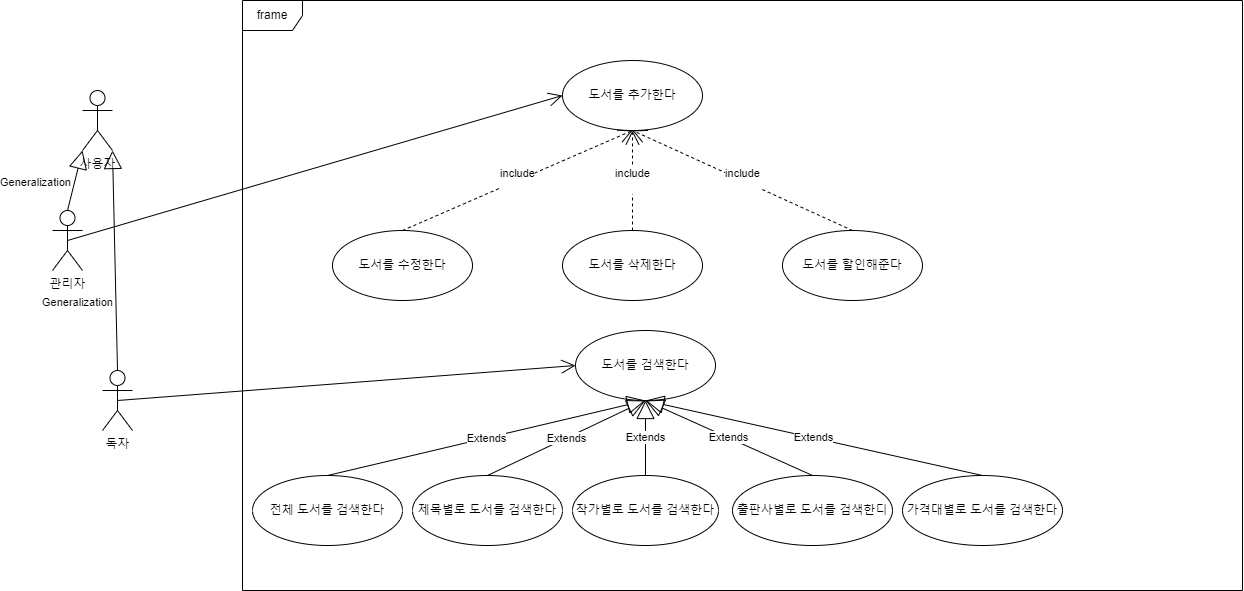

The diagram above was exported from draw.io. Its source (the exported page's mxGraphModel, read from the mxfile embedded in the PNG):
<mxGraphModel dx="2501" dy="746" grid="1" gridSize="10" guides="1" tooltips="1" connect="1" arrows="1" fold="1" page="1" pageScale="1" pageWidth="827" pageHeight="1169" math="0" shadow="0">
  <root>
    <mxCell id="0" />
    <mxCell id="1" parent="0" />
    <mxCell id="qojsMWJ2_AGKp90zczUE-1" value="독자" style="shape=umlActor;verticalLabelPosition=bottom;verticalAlign=top;html=1;outlineConnect=0;" vertex="1" parent="1">
      <mxGeometry x="-80" y="410" width="30" height="60" as="geometry" />
    </mxCell>
    <mxCell id="qojsMWJ2_AGKp90zczUE-4" value="frame" style="shape=umlFrame;whiteSpace=wrap;html=1;pointerEvents=0;" vertex="1" parent="1">
      <mxGeometry x="60" y="40" width="1000" height="590" as="geometry" />
    </mxCell>
    <mxCell id="qojsMWJ2_AGKp90zczUE-5" value="관리자" style="shape=umlActor;verticalLabelPosition=bottom;verticalAlign=top;html=1;outlineConnect=0;" vertex="1" parent="1">
      <mxGeometry x="-130" y="250" width="30" height="60" as="geometry" />
    </mxCell>
    <mxCell id="qojsMWJ2_AGKp90zczUE-6" value="사용자" style="shape=umlActor;verticalLabelPosition=bottom;verticalAlign=top;html=1;outlineConnect=0;" vertex="1" parent="1">
      <mxGeometry x="-100" y="130" width="30" height="60" as="geometry" />
    </mxCell>
    <mxCell id="qojsMWJ2_AGKp90zczUE-8" value="Generalization" style="endArrow=block;endSize=16;endFill=0;html=1;rounded=0;entryX=0;entryY=1;entryDx=0;entryDy=0;exitX=0.5;exitY=0;exitDx=0;exitDy=0;entryPerimeter=0;exitPerimeter=0;" edge="1" parent="1" source="qojsMWJ2_AGKp90zczUE-5" target="qojsMWJ2_AGKp90zczUE-6">
      <mxGeometry x="-0.3714" y="38" width="160" relative="1" as="geometry">
        <mxPoint x="-385" y="255" as="sourcePoint" />
        <mxPoint x="-350" y="150" as="targetPoint" />
        <mxPoint as="offset" />
      </mxGeometry>
    </mxCell>
    <mxCell id="qojsMWJ2_AGKp90zczUE-9" value="Generalization" style="endArrow=block;endSize=16;endFill=0;html=1;rounded=0;entryX=1;entryY=1;entryDx=0;entryDy=0;exitX=0.5;exitY=0;exitDx=0;exitDy=0;entryPerimeter=0;exitPerimeter=0;" edge="1" parent="1" source="qojsMWJ2_AGKp90zczUE-1" target="qojsMWJ2_AGKp90zczUE-6">
      <mxGeometry x="-0.3714" y="38" width="160" relative="1" as="geometry">
        <mxPoint x="-375" y="265" as="sourcePoint" />
        <mxPoint x="-340" y="160" as="targetPoint" />
        <mxPoint as="offset" />
      </mxGeometry>
    </mxCell>
    <mxCell id="qojsMWJ2_AGKp90zczUE-13" value="도서를 추가한다&lt;span style=&quot;color: rgba(0, 0, 0, 0); font-family: monospace; font-size: 0px; text-align: start; text-wrap: nowrap;&quot;&gt;%3CmxGraphModel%3E%3Croot%3E%3CmxCell%20id%3D%220%22%2F%3E%3CmxCell%20id%3D%221%22%20parent%3D%220%22%2F%3E%3CmxCell%20id%3D%222%22%20value%3D%22Generalization%22%20style%3D%22endArrow%3Dblock%3BendSize%3D16%3BendFill%3D0%3Bhtml%3D1%3Brounded%3D0%3BentryX%3D0%3BentryY%3D1%3BentryDx%3D0%3BentryDy%3D0%3BexitX%3D0.5%3BexitY%3D0%3BexitDx%3D0%3BexitDy%3D0%3BentryPerimeter%3D0%3BexitPerimeter%3D0%3B%22%20edge%3D%221%22%20parent%3D%221%22%3E%3CmxGeometry%20x%3D%22-0.3714%22%20y%3D%2238%22%20width%3D%22160%22%20relative%3D%221%22%20as%3D%22geometry%22%3E%3CmxPoint%20x%3D%22-385%22%20y%3D%22255%22%20as%3D%22sourcePoint%22%2F%3E%3CmxPoint%20x%3D%22-350%22%20y%3D%22150%22%20as%3D%22targetPoint%22%2F%3E%3CmxPoint%20as%3D%22offset%22%2F%3E%3C%2FmxGeometry%3E%3C%2FmxCell%3E%3C%2Froot%3E%3C%2FmxGraphModel%3E&lt;/span&gt;" style="ellipse;whiteSpace=wrap;html=1;" vertex="1" parent="1">
      <mxGeometry x="380" y="100" width="140" height="70" as="geometry" />
    </mxCell>
    <mxCell id="qojsMWJ2_AGKp90zczUE-14" value="도서를 삭제한다&lt;span style=&quot;color: rgba(0, 0, 0, 0); font-family: monospace; font-size: 0px; text-align: start; text-wrap: nowrap;&quot;&gt;%3CmxGraphModel%3E%3Croot%3E%3CmxCell%20id%3D%220%22%2F%3E%3CmxCell%20id%3D%221%22%20parent%3D%220%22%2F%3E%3CmxCell%20id%3D%222%22%20value%3D%22Generalization%22%20style%3D%22endArrow%3Dblock%3BendSize%3D16%3BendFill%3D0%3Bhtml%3D1%3Brounded%3D0%3BentryX%3D0%3BentryY%3D1%3BentryDx%3D0%3BentryDy%3D0%3BexitX%3D0.5%3BexitY%3D0%3BexitDx%3D0%3BexitDy%3D0%3BentryPerimeter%3D0%3BexitPerimeter%3D0%3B%22%20edge%3D%221%22%20parent%3D%221%22%3E%3CmxGeometry%20x%3D%22-0.3714%22%20y%3D%2238%22%20width%3D%22160%22%20relative%3D%221%22%20as%3D%22geometry%22%3E%3CmxPoint%20x%3D%22-385%22%20y%3D%22255%22%20as%3D%22sourcePoint%22%2F%3E%3CmxPoint%20x%3D%22-350%22%20y%3D%22150%22%20as%3D%22targetPoint%22%2F%3E%3CmxPoint%20as%3D%22offset%22%2F%3E%3C%2FmxGeometry%3E%3C%2FmxCell%3E%3C%2Froot%3E%3C%2FmxGraphModel%ㅅ&lt;/span&gt;" style="ellipse;whiteSpace=wrap;html=1;" vertex="1" parent="1">
      <mxGeometry x="380" y="270" width="140" height="70" as="geometry" />
    </mxCell>
    <mxCell id="qojsMWJ2_AGKp90zczUE-15" value="도서를 수정한다&lt;span style=&quot;color: rgba(0, 0, 0, 0); font-family: monospace; font-size: 0px; text-align: start; text-wrap: nowrap;&quot;&gt;%3CmxGraphModel%3E%3Croot%3E%3CmxCell%20id%3D%220%22%2F%3E%3CmxCell%20id%3D%221%22%20parent%3D%220%22%2F%3E%3CmxCell%20id%3D%222%22%20value%3D%22Generalization%22%20style%3D%22endArrow%3Dblock%3BendSize%3D16%3BendFill%3D0%3Bhtml%3D1%3Brounded%3D0%3BentryX%3D0%3BentryY%3D1%3BentryDx%3D0%3BentryDy%3D0%3BexitX%3D0.5%3BexitY%3D0%3BexitDx%3D0%3BexitDy%3D0%3BentryPerimeter%3D0%3BexitPerimeter%3D0%3B%22%20edge%3D%221%22%20parent%3D%221%22%3E%3CmxGeometry%20x%3D%22-0.3714%22%20y%3D%2238%22%20width%3D%22160%22%20relative%3D%221%22%20as%3D%22geometry%22%3E%3CmxPoint%20x%3D%22-385%22%20y%3D%22255%22%20as%3D%22sourcePoint%22%2F%3E%3CmxPoint%20x%3D%22-350%22%20y%3D%22150%22%20as%3D%22targetPoint%22%2F%3E%3CmxPoint%20as%3D%22offset%22%2F%3E%3C%2FmxGeometry%3E%3C%2FmxCell%3E%3C%2Froot%3E%3C%2FmxGraphMode&lt;/span&gt;" style="ellipse;whiteSpace=wrap;html=1;" vertex="1" parent="1">
      <mxGeometry x="150" y="270" width="140" height="70" as="geometry" />
    </mxCell>
    <mxCell id="qojsMWJ2_AGKp90zczUE-16" value="도서를 검색한다&lt;span style=&quot;color: rgba(0, 0, 0, 0); font-family: monospace; font-size: 0px; text-align: start; text-wrap: nowrap;&quot;&gt;%3CmxGraphModel%3E%3Croot%3E%3CmxCell%20id%3D%220%22%2F%3E%3CmxCell%20id%3D%221%22%20parent%3D%220%22%2F%3E%3CmxCell%20id%3D%222%22%20value%3D%22Generalization%22%20style%3D%22endArrow%3Dblock%3BendSize%3D16%3BendFill%3D0%3Bhtml%3D1%3Brounded%3D0%3BentryX%3D0%3BentryY%3D1%3BentryDx%3D0%3BentryDy%3D0%3BexitX%3D0.5%3BexitY%3D0%3BexitDx%3D0%3BexitDy%3D0%3BentryPerimeter%3D0%3BexitPerimeter%3D0%3B%22%20edge%3D%221%22%20parent%3D%221%22%3E%3CmxGeometry%20x%3D%22-0.3714%22%20y%3D%2238%22%20width%3D%22160%22%20relative%3D%221%22%20as%3D%22geometry%22%3E%3CmxPoint%20x%3D%22-385%22%20y%3D%22255%22%20as%3D%22sourcePoint%22%2F%3E%3CmxPoint%20x%3D%22-350%22%20y%3D%22150%22%20as%3D%22targetPoint%22%2F%3E%3CmxPoint%20as%3D%22offset%22%2F%3E%3C%2FmxGeometry%3E%3C%2FmxCell%3E%3C%2Froot%3E%3C%2FmxGraphModel%3E&lt;/span&gt;" style="ellipse;whiteSpace=wrap;html=1;" vertex="1" parent="1">
      <mxGeometry x="393" y="370" width="140" height="70" as="geometry" />
    </mxCell>
    <mxCell id="qojsMWJ2_AGKp90zczUE-17" value="출판사별로 도서를 검색한디&lt;span style=&quot;color: rgba(0, 0, 0, 0); font-family: monospace; font-size: 0px; text-align: start; text-wrap: nowrap;&quot;&gt;%3CmxGraphModel%3E%3Croot%3E%3CmxCell%20id%3D%220%22%2F%3E%3CmxCell%20id%3D%221%22%20parent%3D%220%22%2F%3E%3CmxCell%20id%3D%222%22%20value%3D%22Generalization%22%20style%3D%22endArrow%3Dblock%3BendSize%3D16%3BendFill%3D0%3Bhtml%3D1%3Brounded%3D0%3BentryX%3D0%3BentryY%3D1%3BentryDx%3D0%3BentryDy%3D0%3BexitX%3D0.5%3BexitY%3D0%3BexitDx%3D0%3BexitDy%3D0%3BentryPerimeter%3D0%3BexitPerimeter%3D0%3B%22%20edge%3D%221%22%20parent%3D%221%22%3E%3CmxGeometry%20x%3D%22-0.3714%22%20y%3D%2238%22%20width%3D%22160%22%20relative%3D%221%22%20as%3D%22geometry%22%3E%3CmxPoint%20x%3D%22-385%22%20y%3D%22255%22%20as%3D%22sourcePoint%22%2F%3E%3CmxPoint%20x%3D%22-350%22%20y%3D%22150%22%20as%3D%22targetPoint%22%2F%3E%3CmxPoint%20as%3D%22offset%22%2F%3E%3C%2FmxGeometry%3E%3C%2FmxCell%3E%3C%2Froot%3E%3C%2FmxGraphModel%3E&lt;/span&gt;" style="ellipse;whiteSpace=wrap;html=1;" vertex="1" parent="1">
      <mxGeometry x="550" y="515" width="160" height="70" as="geometry" />
    </mxCell>
    <mxCell id="qojsMWJ2_AGKp90zczUE-18" value="작가별로 도서를 검색한다&lt;span style=&quot;color: rgba(0, 0, 0, 0); font-family: monospace; font-size: 0px; text-align: start; text-wrap: nowrap;&quot;&gt;%3CmxGraphModel%3E%3Croot%3E%3CmxCell%20id%3D%220%22%2F%3E%3CmxCell%20id%3D%221%22%20parent%3D%220%22%2F%3E%3CmxCell%20id%3D%222%22%20value%3D%22Generalization%22%20style%3D%22endArrow%3Dblock%3BendSize%3D16%3BendFill%3D0%3Bhtml%3D1%3Brounded%3D0%3BentryX%3D0%3BentryY%3D1%3BentryDx%3D0%3BentryDy%3D0%3BexitX%3D0.5%3BexitY%3D0%3BexitDx%3D0%3BexitDy%3D0%3BentryPerimeter%3D0%3BexitPerimeter%3D0%3B%22%20edge%3D%221%22%20parent%3D%221%22%3E%3CmxGeometry%20x%3D%22-0.3714%22%20y%3D%2238%22%20width%3D%22160%22%20relative%3D%221%22%20as%3D%22geometry%22%3E%3CmxPoint%20x%3D%22-385%22%20y%3D%22255%22%20as%3D%22sourcePoint%22%2F%3E%3CmxPoint%20x%3D%22-350%22%20y%3D%22150%22%20as%3D%22targetPoint%22%2F%3E%3CmxPoint%20as%3D%22offset%22%2F%3E%3C%2FmxGeometry%3E%3C%2FmxCell%3E%3C%2Froot%3E%3C%2FmxGraphModel%3E&lt;/span&gt;" style="ellipse;whiteSpace=wrap;html=1;" vertex="1" parent="1">
      <mxGeometry x="390" y="515" width="146" height="70" as="geometry" />
    </mxCell>
    <mxCell id="qojsMWJ2_AGKp90zczUE-19" value="제목별로 도서를 검색한다&lt;span style=&quot;color: rgba(0, 0, 0, 0); font-family: monospace; font-size: 0px; text-align: start; text-wrap: nowrap;&quot;&gt;%3CmxGraphModel%3E%3Croot%3E%3CmxCell%20id%3D%220%22%2F%3E%3CmxCell%20id%3D%221%22%20parent%3D%220%22%2F%3E%3CmxCell%20id%3D%222%22%20value%3D%22Generalization%22%20style%3D%22endArrow%3Dblock%3BendSize%3D16%3BendFill%3D0%3Bhtml%3D1%3Brounded%3D0%3BentryX%3D0%3BentryY%3D1%3BentryDx%3D0%3BentryDy%3D0%3BexitX%3D0.5%3BexitY%3D0%3BexitDx%3D0%3BexitDy%3D0%3BentryPerimeter%3D0%3BexitPerimeter%3D0%3B%22%20edge%3D%221%22%20parent%3D%221%22%3E%3CmxGeometry%20x%3D%22-0.3714%22%20y%3D%2238%22%20width%3D%22160%22%20relative%3D%221%22%20as%3D%22geometry%22%3E%3CmxPoint%20x%3D%22-385%22%20y%3D%22255%22%20as%3D%22sourcePoint%22%2F%3E%3CmxPoint%20x%3D%22-350%22%20y%3D%22150%22%20as%3D%22targetPoint%22%2F%3E%3CmxPoint%20as%3D%22offset%22%2F%3E%3C%2FmxGeometry%3E%3C%2FmxCell%3E%3C%2Froot%3E%3C%2FmxGraphModel%3E&lt;/span&gt;" style="ellipse;whiteSpace=wrap;html=1;" vertex="1" parent="1">
      <mxGeometry x="230" y="515" width="150" height="70" as="geometry" />
    </mxCell>
    <mxCell id="qojsMWJ2_AGKp90zczUE-20" value="전체 도서를 검색한다&lt;span style=&quot;color: rgba(0, 0, 0, 0); font-family: monospace; font-size: 0px; text-align: start; text-wrap: nowrap;&quot;&gt;%3CmxGraphModel%3E%3Croot%3E%3CmxCell%20id%3D%220%22%2F%3E%3CmxCell%20id%3D%221%22%20parent%3D%220%22%2F%3E%3CmxCell%20id%3D%222%22%20value%3D%22Generalization%22%20style%3D%22endArrow%3Dblock%3BendSize%3D16%3BendFill%3D0%3Bhtml%3D1%3Brounded%3D0%3BentryX%3D0%3BentryY%3D1%3BentryDx%3D0%3BentryDy%3D0%3BexitX%3D0.5%3BexitY%3D0%3BexitDx%3D0%3BexitDy%3D0%3BentryPerimeter%3D0%3BexitPerimeter%3D0%3B%22%20edge%3D%221%22%20parent%3D%221%22%3E%3CmxGeometry%20x%3D%22-0.3714%22%20y%3D%2238%22%20width%3D%22160%22%20relative%3D%221%22%20as%3D%22geometry%22%3E%3CmxPoint%20x%3D%22-385%22%20y%3D%22255%22%20as%3D%22sourcePoint%22%2F%3E%3CmxPoint%20x%3D%22-350%22%20y%3D%22150%22%20as%3D%22targetPoint%22%2F%3E%3CmxPoint%20as%3D%22offset%22%2F%3E%3C%2FmxGeometry%3E%3C%2FmxCell%3E%3C%2Froot%3E%3C%2FmxGraphModel%3E&lt;/span&gt;" style="ellipse;whiteSpace=wrap;html=1;" vertex="1" parent="1">
      <mxGeometry x="70" y="515" width="150" height="70" as="geometry" />
    </mxCell>
    <mxCell id="qojsMWJ2_AGKp90zczUE-23" value="가격대별로 도서를 검색한다&lt;span style=&quot;color: rgba(0, 0, 0, 0); font-family: monospace; font-size: 0px; text-align: start; text-wrap: nowrap;&quot;&gt;%3CmxGraphModel%3E%3Croot%3E%3CmxCell%20id%3D%220%22%2F%3E%3CmxCell%20id%3D%221%22%20parent%3D%220%22%2F%3E%3CmxCell%20id%3D%222%22%20value%3D%22Generalization%22%20style%3D%22endArrow%3Dblock%3BendSize%3D16%3BendFill%3D0%3Bhtml%3D1%3Brounded%3D0%3BentryX%3D0%3BentryY%3D1%3BentryDx%3D0%3BentryDy%3D0%3BexitX%3D0.5%3BexitY%3D0%3BexitDx%3D0%3BexitDy%3D0%3BentryPerimeter%3D0%3BexitPerimeter%3D0%3B%22%20edge%3D%221%22%20parent%3D%221%22%3E%3CmxGeometry%20x%3D%22-0.3714%22%20y%3D%2238%22%20width%3D%22160%22%20relative%3D%221%22%20as%3D%22geometry%22%3E%3CmxPoint%20x%3D%22-385%22%20y%3D%22255%22%20as%3D%22sourcePoint%22%2F%3E%3CmxPoint%20x%3D%22-350%22%20y%3D%22150%22%20as%3D%22targetPoint%22%2F%3E%3CmxPoint%20as%3D%22offset%22%2F%3E%3C%2FmxGeometry%3E%3C%2FmxCell%3E%3C%2Froot%3E%3C%2FmxGraphModel%3E&lt;/span&gt;" style="ellipse;whiteSpace=wrap;html=1;" vertex="1" parent="1">
      <mxGeometry x="720" y="515" width="160" height="70" as="geometry" />
    </mxCell>
    <mxCell id="qojsMWJ2_AGKp90zczUE-24" value="" style="endArrow=open;endFill=1;endSize=12;html=1;rounded=0;exitX=0.5;exitY=0.5;exitDx=0;exitDy=0;exitPerimeter=0;entryX=0;entryY=0.5;entryDx=0;entryDy=0;" edge="1" parent="1" source="qojsMWJ2_AGKp90zczUE-1" target="qojsMWJ2_AGKp90zczUE-16">
      <mxGeometry width="160" relative="1" as="geometry">
        <mxPoint x="-285" y="287" as="sourcePoint" />
        <mxPoint x="160" y="45" as="targetPoint" />
      </mxGeometry>
    </mxCell>
    <mxCell id="qojsMWJ2_AGKp90zczUE-25" value="Extends" style="endArrow=block;endSize=16;endFill=0;html=1;rounded=0;entryX=0.5;entryY=1;entryDx=0;entryDy=0;exitX=0.5;exitY=0;exitDx=0;exitDy=0;" edge="1" parent="1" source="qojsMWJ2_AGKp90zczUE-20" target="qojsMWJ2_AGKp90zczUE-16">
      <mxGeometry width="160" relative="1" as="geometry">
        <mxPoint x="120" y="130" as="sourcePoint" />
        <mxPoint x="188" y="70" as="targetPoint" />
      </mxGeometry>
    </mxCell>
    <mxCell id="qojsMWJ2_AGKp90zczUE-26" value="Extends" style="endArrow=block;endSize=16;endFill=0;html=1;rounded=0;entryX=0.5;entryY=1;entryDx=0;entryDy=0;exitX=0.5;exitY=0;exitDx=0;exitDy=0;" edge="1" parent="1" source="qojsMWJ2_AGKp90zczUE-19" target="qojsMWJ2_AGKp90zczUE-16">
      <mxGeometry width="160" relative="1" as="geometry">
        <mxPoint x="150" y="525" as="sourcePoint" />
        <mxPoint x="460" y="450" as="targetPoint" />
      </mxGeometry>
    </mxCell>
    <mxCell id="qojsMWJ2_AGKp90zczUE-27" value="Extends" style="endArrow=block;endSize=16;endFill=0;html=1;rounded=0;entryX=0.5;entryY=1;entryDx=0;entryDy=0;exitX=0.5;exitY=0;exitDx=0;exitDy=0;" edge="1" parent="1" source="qojsMWJ2_AGKp90zczUE-18" target="qojsMWJ2_AGKp90zczUE-16">
      <mxGeometry width="160" relative="1" as="geometry">
        <mxPoint x="160" y="535" as="sourcePoint" />
        <mxPoint x="470" y="460" as="targetPoint" />
      </mxGeometry>
    </mxCell>
    <mxCell id="qojsMWJ2_AGKp90zczUE-28" value="Extends" style="endArrow=block;endSize=16;endFill=0;html=1;rounded=0;entryX=0.5;entryY=1;entryDx=0;entryDy=0;exitX=0.5;exitY=0;exitDx=0;exitDy=0;" edge="1" parent="1" source="qojsMWJ2_AGKp90zczUE-17" target="qojsMWJ2_AGKp90zczUE-16">
      <mxGeometry width="160" relative="1" as="geometry">
        <mxPoint x="170" y="545" as="sourcePoint" />
        <mxPoint x="480" y="470" as="targetPoint" />
      </mxGeometry>
    </mxCell>
    <mxCell id="qojsMWJ2_AGKp90zczUE-29" value="Extends" style="endArrow=block;endSize=16;endFill=0;html=1;rounded=0;exitX=0.5;exitY=0;exitDx=0;exitDy=0;entryX=0.5;entryY=1;entryDx=0;entryDy=0;" edge="1" parent="1" source="qojsMWJ2_AGKp90zczUE-23" target="qojsMWJ2_AGKp90zczUE-16">
      <mxGeometry width="160" relative="1" as="geometry">
        <mxPoint x="180" y="555" as="sourcePoint" />
        <mxPoint x="450" y="440" as="targetPoint" />
      </mxGeometry>
    </mxCell>
    <mxCell id="qojsMWJ2_AGKp90zczUE-30" value="도서를 할인해준다&lt;span style=&quot;color: rgba(0, 0, 0, 0); font-family: monospace; font-size: 0px; text-align: start; text-wrap: nowrap;&quot;&gt;%3CmxGraphModel%3E%3Croot%3E%3CmxCell%20id%3D%220%22%2F%3E%3CmxCell%20id%3D%221%22%20parent%3D%220%22%2F%3E%3CmxCell%20id%3D%222%22%20value%3D%22Generalization%22%20style%3D%22endArrow%3Dblock%3BendSize%3D16%3BendFill%3D0%3Bhtml%3D1%3Brounded%3D0%3BentryX%3D0%3BentryY%3D1%3BentryDx%3D0%3BentryDy%3D0%3BexitX%3D0.5%3BexitY%3D0%3BexitDx%3D0%3BexitDy%3D0%3BentryPerimeter%3D0%3BexitPerimeter%3D0%3B%22%20edge%3D%221%22%20parent%3D%221%22%3E%3CmxGeometry%20x%3D%22-0.3714%22%20y%3D%2238%22%20width%3D%22160%22%20relative%3D%221%22%20as%3D%22geometry%22%3E%3CmxPoint%20x%3D%22-385%22%20y%3D%22255%22%20as%3D%22sourcePoint%22%2F%3E%3CmxPoint%20x%3D%22-350%22%20y%3D%22150%22%20as%3D%22targetPoint%22%2F%3E%3CmxPoint%20as%3D%22offset%22%2F%3E%3C%2FmxGeometry%3E%3C%2FmxCell%3E%3C%2Froot%3E%3C%2FmxGraphModel%ㅅ&lt;/span&gt;" style="ellipse;whiteSpace=wrap;html=1;" vertex="1" parent="1">
      <mxGeometry x="600" y="270" width="140" height="70" as="geometry" />
    </mxCell>
    <mxCell id="qojsMWJ2_AGKp90zczUE-31" value="include&lt;div&gt;&lt;br&gt;&lt;/div&gt;" style="endArrow=open;endSize=12;dashed=1;html=1;rounded=0;entryX=0.5;entryY=1;entryDx=0;entryDy=0;exitX=0.5;exitY=0;exitDx=0;exitDy=0;" edge="1" parent="1" source="qojsMWJ2_AGKp90zczUE-15" target="qojsMWJ2_AGKp90zczUE-13">
      <mxGeometry width="160" relative="1" as="geometry">
        <mxPoint x="230" y="80" as="sourcePoint" />
        <mxPoint x="120" y="340" as="targetPoint" />
      </mxGeometry>
    </mxCell>
    <mxCell id="qojsMWJ2_AGKp90zczUE-32" value="include&lt;div&gt;&lt;br&gt;&lt;/div&gt;" style="endArrow=open;endSize=12;dashed=1;html=1;rounded=0;entryX=0.5;entryY=1;entryDx=0;entryDy=0;exitX=0.5;exitY=0;exitDx=0;exitDy=0;" edge="1" parent="1" source="qojsMWJ2_AGKp90zczUE-14" target="qojsMWJ2_AGKp90zczUE-13">
      <mxGeometry width="160" relative="1" as="geometry">
        <mxPoint x="230" y="220" as="sourcePoint" />
        <mxPoint x="460" y="180" as="targetPoint" />
      </mxGeometry>
    </mxCell>
    <mxCell id="qojsMWJ2_AGKp90zczUE-33" value="include&lt;div&gt;&lt;br&gt;&lt;/div&gt;" style="endArrow=open;endSize=12;dashed=1;html=1;rounded=0;exitX=0.5;exitY=0;exitDx=0;exitDy=0;" edge="1" parent="1" source="qojsMWJ2_AGKp90zczUE-30">
      <mxGeometry width="160" relative="1" as="geometry">
        <mxPoint x="240" y="230" as="sourcePoint" />
        <mxPoint x="450" y="170" as="targetPoint" />
      </mxGeometry>
    </mxCell>
    <mxCell id="qojsMWJ2_AGKp90zczUE-34" value="" style="endArrow=open;endFill=1;endSize=12;html=1;rounded=0;exitX=0.5;exitY=0.5;exitDx=0;exitDy=0;exitPerimeter=0;entryX=0;entryY=0.5;entryDx=0;entryDy=0;" edge="1" parent="1" source="qojsMWJ2_AGKp90zczUE-5" target="qojsMWJ2_AGKp90zczUE-13">
      <mxGeometry width="160" relative="1" as="geometry">
        <mxPoint x="-55" y="450" as="sourcePoint" />
        <mxPoint x="390" y="415" as="targetPoint" />
      </mxGeometry>
    </mxCell>
  </root>
</mxGraphModel>